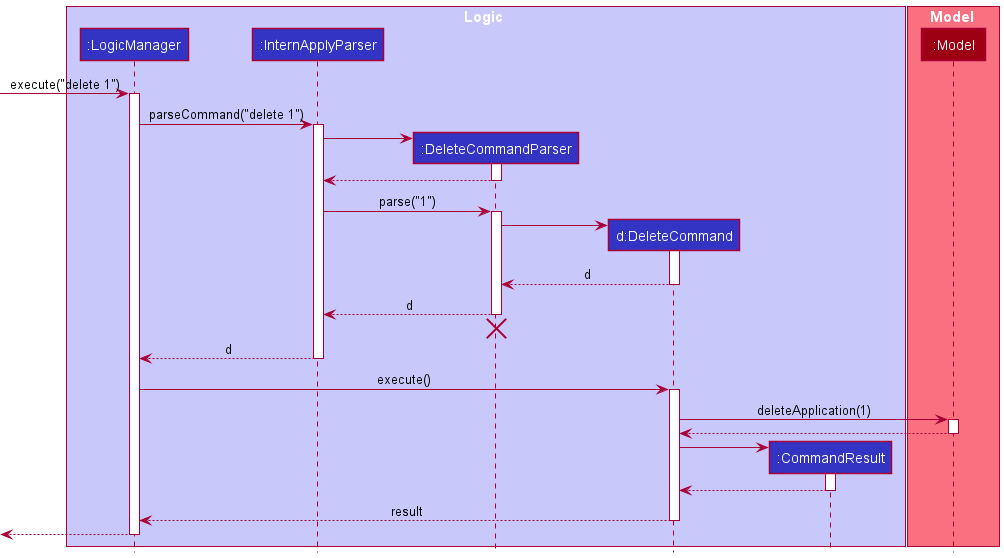

The diagram above was rendered by PlantUML. Its source (embedded in the PNG):
@startuml
!include style.puml

box Logic LOGIC_COLOR_T1
participant ":LogicManager" as LogicManager LOGIC_COLOR
participant ":InternApplyParser" as InternApplyParser LOGIC_COLOR
participant ":DeleteCommandParser" as DeleteCommandParser LOGIC_COLOR
participant "d:DeleteCommand" as DeleteCommand LOGIC_COLOR
participant ":CommandResult" as CommandResult LOGIC_COLOR
end box

box Model MODEL_COLOR_T1
participant ":Model" as Model MODEL_COLOR
end box

[-> LogicManager : execute("delete 1")
activate LogicManager

LogicManager -> InternApplyParser : parseCommand("delete 1")
activate InternApplyParser

create DeleteCommandParser
InternApplyParser -> DeleteCommandParser
activate DeleteCommandParser

DeleteCommandParser --> InternApplyParser
deactivate DeleteCommandParser

InternApplyParser -> DeleteCommandParser : parse("1")
activate DeleteCommandParser

create DeleteCommand
DeleteCommandParser -> DeleteCommand
activate DeleteCommand

DeleteCommand --> DeleteCommandParser : d
deactivate DeleteCommand

DeleteCommandParser --> InternApplyParser : d
deactivate DeleteCommandParser
'Hidden arrow to position the destroy marker below the end of the activation bar.
DeleteCommandParser -[hidden]-> InternApplyParser
destroy DeleteCommandParser

InternApplyParser --> LogicManager : d
deactivate InternApplyParser

LogicManager -> DeleteCommand : execute()
activate DeleteCommand

DeleteCommand -> Model : deleteApplication(1)
activate Model

Model --> DeleteCommand
deactivate Model

create CommandResult
DeleteCommand -> CommandResult
activate CommandResult

CommandResult --> DeleteCommand
deactivate CommandResult

DeleteCommand --> LogicManager : result
deactivate DeleteCommand

[<--LogicManager
deactivate LogicManager
@enduml